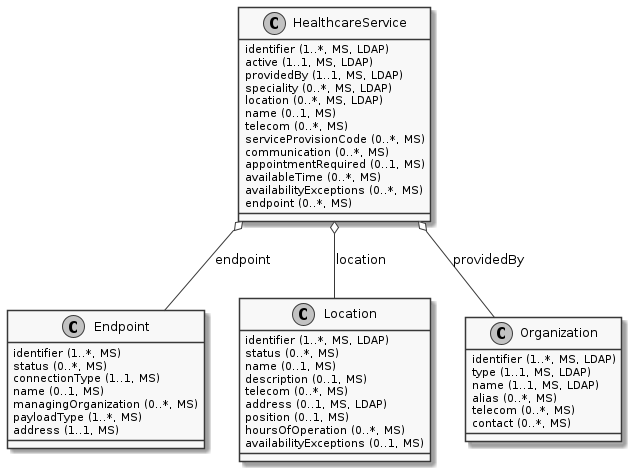

The diagram above was rendered by PlantUML. Its source (embedded in the PNG):
@startuml ClassDiagram.HealthcareService
skinparam monochrome true
class HealthcareService {
  {field} identifier (1..*, MS, LDAP)
  {field} active (1..1, MS, LDAP)
  {field} providedBy (1..1, MS, LDAP)
  {field} speciality (0..*, MS, LDAP)
  {field} location (0..*, MS, LDAP)
  {field} name (0..1, MS)
  {field} telecom (0..*, MS)
  {field} serviceProvisionCode (0..*, MS)
  {field} communication (0..*, MS)
  {field} appointmentRequired (0..1, MS)
  {field} availableTime (0..*, MS)
  {field} availabilityExceptions (0..*, MS)
  {field} endpoint (0..*, MS)
}
class Endpoint {
  {field} identifier (1..*, MS)
  {field} status (0..*, MS)
  {field} connectionType (1..1, MS)
  {field} name (0..1, MS)
  {field} managingOrganization (0..*, MS)
  {field} payloadType (1..*, MS)
  {field} address (1..1, MS)
}
class Location {
  {field} identifier (1..*, MS, LDAP)
  {field} status (0..*, MS)
  {field} name (0..1, MS)
  {field} description (0..1, MS)
  {field} telecom (0..*, MS)
  {field} address (0..1, MS, LDAP)
  {field} position (0..1, MS)
  {field} hoursOfOperation (0..*, MS)
  {field} availabilityExceptions (0..1, MS)
}
class Organization {
  {field} identifier (1..*, MS, LDAP)
  {field} type (1..1, MS, LDAP)
  {field} name (1..1, MS, LDAP)
  {field} alias (0..*, MS)
  {field} telecom (0..*, MS)
  {field} contact (0..*, MS)
}

HealthcareService o-- Organization: providedBy
HealthcareService o-- Endpoint: endpoint
HealthcareService o-- Location: location

@enduml